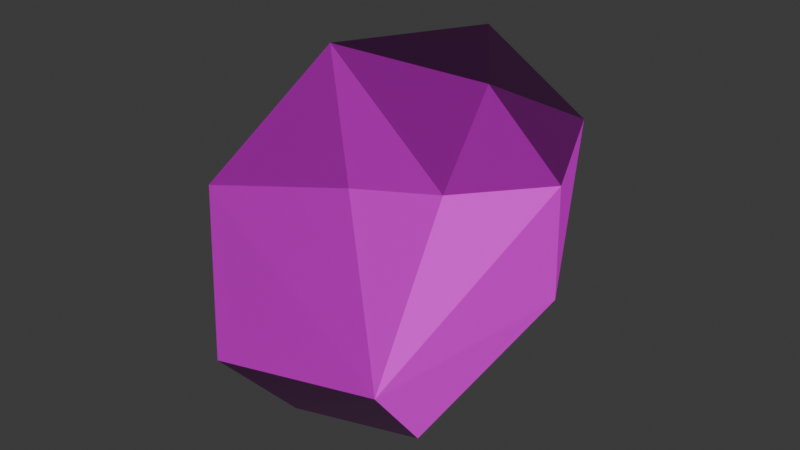 # Source: Boulder.blend  (saved by Blender 4.2.66; exported with 4.5.12 LTS)
import bpy
from mathutils import Matrix  # noqa: F401  (used for matrix-valued properties, if any)

bpy.ops.wm.read_factory_settings(use_empty=True)
scene = bpy.context.scene
scene.name = 'Scene'

# ---- collections
col_collection = bpy.data.collections.new('Collection'); scene.collection.children.link(col_collection)

# ---- images (referenced by path relative to the original .blend; pixels are not part of the script)
import os
ASSET_DIR = os.environ.get("B2B_ASSET_DIR", "")  # directory of the original .blend (textures are referenced by path, not embedded)
HERE = os.path.dirname(os.path.abspath(__file__))  # packed textures are extracted next to this script under _unpacked/

def load_image(name, relpath, width, height, colorspace="sRGB"):
    """Load a texture the original file referenced (path relative to the .blend, or extracted next to this script)."""
    p = next((c for c in (os.path.join(HERE, relpath), os.path.join(ASSET_DIR, relpath)) if relpath and os.path.exists(c)), "")
    if p:
        img = bpy.data.images.load(p, check_existing=True)
        img.name = name
    else:  # same state as the original file: an image datablock whose file is absent (Cycles renders it pink)
        img = bpy.data.images.new(name, width, height)
        img.source = "FILE"
        img.filepath = "//" + (relpath or name)
    img.colorspace_settings.name = colorspace
    return img
img_granite5_albedo_png = load_image('granite5-albedo.png', 'granite5-albedo.png', 1024, 1024, 'sRGB')
img_granite5_normal_dx_png = load_image('granite5-Normal-dx.png', 'granite5-Normal-dx.png', 1024, 1024, 'sRGB')
img_granite5_roughness_png = load_image('granite5-Roughness.png', 'granite5-Roughness.png', 1024, 1024, 'sRGB')

# ---- materials (node trees are filled in below, after node groups)
mat_material = bpy.data.materials.new('Material')
mat_material.alpha_threshold = 0.0
mat_material.use_transparent_shadow = False
mat_material.roughness = 0.5
mat_material.line_color = (0.0, 0.0, 0.0, 1.0)

# ---- material node trees
mat_material.use_nodes = True; mat_material.node_tree.nodes.clear()
_N = mat_material.node_tree.nodes; _L = mat_material.node_tree.links
n0 = _N.new('ShaderNodeOutputMaterial'); n0.name = 'Material Output'; n0.location = (300, 300)
n1 = _N.new('ShaderNodeBsdfPrincipled'); n1.name = 'Principled BSDF'; n1.location = (10, 300)
n1.inputs[3].default_value = 1.45
n2 = _N.new('ShaderNodeTexImage'); n2.name = 'Image Texture'; n2.location = (-545, 557)
n2.image = img_granite5_albedo_png
n3 = _N.new('ShaderNodeTexImage'); n3.name = 'Image Texture.001'; n3.location = (-567, 312)
n3.image = img_granite5_normal_dx_png
n4 = _N.new('ShaderNodeTexImage'); n4.name = 'Image Texture.002'; n4.location = (-562, 35)
n4.image = img_granite5_roughness_png
n5 = _N.new('ShaderNodeNormalMap'); n5.name = 'Normal Map'; n5.location = (-251, 229)
_L.new(n1.outputs[0], n0.inputs[0])
_L.new(n2.outputs[0], n1.inputs[0])
_L.new(n4.outputs[0], n1.inputs[2])
_L.new(n3.outputs[0], n5.inputs[1])
_L.new(n5.outputs[0], n1.inputs[5])
n0.is_active_output = True

# ---- world
world_world = bpy.data.worlds.new('World'); scene.world = world_world
world_world.use_nodes = True; world_world.node_tree.nodes.clear()
_N = world_world.node_tree.nodes; _L = world_world.node_tree.links
n0 = _N.new('ShaderNodeOutputWorld'); n0.name = 'World Output'; n0.location = (300, 300)
n1 = _N.new('ShaderNodeBackground'); n1.name = 'Background'; n1.location = (10, 300)
n1.inputs[0].default_value = (0.05088, 0.05088, 0.05088, 1.0)
_L.new(n1.outputs[0], n0.inputs[0])
n0.is_active_output = True
world_world.color = (0.05088, 0.05088, 0.05088)
world_world.sun_shadow_jitter_overblur = 0.0

# ---- meshes
me_cube = bpy.data.meshes.new('Cube')
me_cube.from_pydata([(0.0, 0.0, -2.0), (1.263, -1.672, -0.4865), (-0.5528, -1.701, -0.8944), (-1.789, 0.0, -0.8944), (-0.5528, 1.701, -0.8944), (1.267, 0.9206, -0.7831), (0.5846, -1.179, 0.936), (-0.9988, -1.262, 0.5231), (-1.409, 0.8176, 0.4326), (0.5528, 1.701, 0.8944), (1.789, 0.0, 0.8944), (-0.1752, -0.5393, 1.801), (-0.3249, -1.0, -1.701), (0.8506, -0.618, -1.701), (-1.221, 0.55, -1.469), (-1.376, -1.0, -1.051), (-0.8824, 1.215, -1.357), (0.0, 2.0, 0.0), (1.376, -1.0, 1.051), (-0.5257, 1.495, 0.6351), (1.376, 1.0, 1.051), (1.051, 0.0, 1.577), (0.3249, 1.0, 1.701)], [], [(0, 13, 12), (1, 13, 5), (0, 12, 14), (0, 14, 16), (0, 16, 5), (2, 1, 7), (3, 15, 7), (3, 7, 8), (4, 8, 17), (6, 18, 11), (9, 19, 22), (10, 20, 21), (21, 22, 11), (21, 20, 22), (20, 9, 22), (22, 8, 11), (22, 19, 8), (8, 7, 11), (7, 6, 11), (11, 18, 21), (18, 10, 21), (5, 20, 10), (5, 9, 20), (17, 19, 9), (17, 8, 19), (1, 18, 6), (1, 10, 18), (5, 17, 9), (5, 4, 17), (15, 2, 7), (7, 1, 6), (1, 5, 10), (16, 4, 5), (16, 8, 4), (16, 14, 8), (14, 3, 8), (14, 15, 3), (14, 12, 15), (12, 2, 15), (13, 0, 5), (12, 1, 2), (12, 13, 1)])
_uv = me_cube.uv_layers.new(name='UVMap')
_uv.uv.foreach_set('vector', [1.515, -0.6723, 1.93, -0.2699, 1.239, -0.02777, 0.166, -0.1732, -0.7835, 0.306, -1.445, -0.6703, 1.515, -0.6723, 1.239, -0.02777, 0.6569, -1.033, 1.515, -0.6723, 0.6569, -1.033, 0.8277, -1.461, 1.515, -0.6723, 0.8277, -1.461, 1.93, -1.263, -1.0, 2.661, -2.0, 2.414, -0.403, 2.133, 2.908, 2.048, 2.28, 2.346, 1.713, 1.474, 2.908, 2.048, 1.713, 1.474, 3.0, 1.015, 1.475, 2.21, 0.4431, 1.691, 1.656, 1.56, -1.262, 1.87, -1.713, 1.675, -0.6044, 1.361, 1.596, 0.8617, 1.076, 1.343, 1.036, 0.4368, -2.0, 1.07, -1.717, 0.4636, -1.397, 0.9847, -1.397, 0.9847, -0.9321, 0.4101, -0.6044, 1.361, -1.397, 0.9847, -1.717, 0.4636, -0.9321, 0.4101, 1.656, 0.4486, 1.596, 0.8617, 1.036, 0.4368, 1.036, 0.4368, 0.4431, 1.691, 0.166, 0.424, 1.036, 0.4368, 1.076, 1.343, 0.4431, 1.691, 3.0, 1.015, 1.713, 1.474, 1.656, 0.424, -0.403, 2.133, -1.262, 1.87, -0.6044, 1.361, -0.6044, 1.361, -1.713, 1.675, -1.397, 0.9847, -1.713, 1.675, -2.0, 1.07, -1.397, 0.9847, -1.445, -0.6703, -1.018, -1.771, -0.4517, -1.465, -1.445, -0.6703, -1.503, -1.774, -1.018, -1.771, 1.656, 1.56, 1.076, 1.343, 1.596, 0.8617, 1.656, 1.56, 0.4431, 1.691, 1.076, 1.343, -2.0, 2.414, -1.713, 1.675, -1.262, 1.87, 0.166, -0.1732, -0.4517, -1.465, 0.166, -1.255, -1.445, -0.6703, -1.928, -1.272, -1.503, -1.774, -1.445, -0.6703, -2.0, -0.6153, -1.928, -1.272, 2.28, 2.346, 1.656, 2.318, 1.713, 1.474, -0.403, 2.133, -2.0, 2.414, -1.262, 1.87, 0.166, -0.1732, -1.445, -0.6703, -0.4517, -1.465, 0.8277, -1.461, 0.8967, -1.774, 1.93, -1.263, 1.228, 2.534, 0.4431, 1.691, 1.475, 2.21, 1.228, 2.534, 0.8293, 2.654, 0.4431, 1.691, 0.8293, 2.654, 0.2249, 2.481, 0.4431, 1.691, 0.6569, -1.033, 0.4466, -0.03227, 0.166, -0.68, 0.6569, -1.033, 1.239, -0.02777, 0.4466, -0.03227, 1.239, -0.02777, 0.8837, 0.424, 0.4466, -0.03227, -0.7835, 0.306, -1.256, 0.4101, -1.445, -0.6703, 1.239, -0.02777, 1.837, 0.4118, 0.8837, 0.424, 1.239, -0.02777, 1.93, -0.2699, 1.837, 0.4118])
me_cube.materials.append(mat_material)
me_cube.use_mirror_vertex_groups = False
me_cube.update()

# ---- objects
ob_boulder = bpy.data.objects.new('Boulder', me_cube)

# ---- transforms, parenting, visibility, modifiers, constraints
ob_boulder.location = (0.0, 0.0, 0.0)
ob_boulder.lock_rotations_4d = False
ob_boulder.empty_display_type = 'ARROWS'
ob_boulder.lineart.crease_threshold = 0.0

# ---- collection membership
col_collection.objects.link(ob_boulder)

# ---- scene / render settings (as saved in the file)
scene.frame_start = 1; scene.frame_end = 250; scene.frame_set(1)
scene.render.engine = 'BLENDER_EEVEE_NEXT'
bpy.context.view_layer.update()

# ---- added for rendering (the .blend has no active camera and no usable light): camera, sun
cam_auto = bpy.data.cameras.new('AutoCamera')
cam_auto.lens = 50.0
cam_auto.sensor_width = 36.0
cam_auto.clip_end = 1000.0
ob_auto_camera = bpy.data.objects.new('AutoCamera', cam_auto)
scene.collection.objects.link(ob_auto_camera)
ob_auto_camera.location = (5.92044, -6.95518, 4.63679)
ob_auto_camera.rotation_euler = (1.09748, -7.21219e-08, 0.694738)
scene.camera = ob_auto_camera
light_auto_sun = bpy.data.lights.new('AutoSun', 'SUN')
light_auto_sun.energy = 3.0
light_auto_sun.angle = 0.0523599
ob_auto_sun = bpy.data.objects.new('AutoSun', light_auto_sun)
scene.collection.objects.link(ob_auto_sun)
ob_auto_sun.rotation_euler = (0.872665, 0.174533, 0.523599)
bpy.context.view_layer.update()
